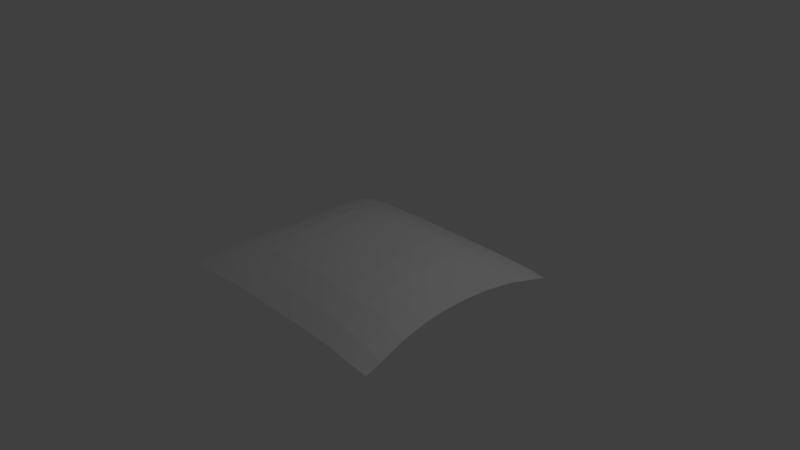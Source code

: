 # Source: Sail_1.blend  (saved by Blender 2.79.0; exported with 4.5.12 LTS)
import bpy
from mathutils import Matrix  # noqa: F401  (used for matrix-valued properties, if any)

bpy.ops.wm.read_factory_settings(use_empty=True)
scene = bpy.context.scene
scene.name = 'Scene'

# ---- collections
col_collection_1 = bpy.data.collections.new('Collection 1'); scene.collection.children.link(col_collection_1)

# ---- world
world_world = bpy.data.worlds.new('World'); scene.world = world_world
world_world.color = (0.05088, 0.05088, 0.05088)
world_world.use_sun_shadow = False
world_world.sun_shadow_jitter_overblur = 0.0
world_world.cycles.sampling_method = 'MANUAL'

# ---- cameras
cam_camera = bpy.data.cameras.new('Camera')
cam_camera.clip_end = 100.0
cam_camera.lens = 35.0
cam_camera.sensor_width = 32.0
cam_camera.sensor_height = 18.0
cam_camera.ortho_scale = 7.314
cam_camera.dof.focus_distance = 0.0
cam_camera.dof.aperture_fstop = 128.0

# ---- lights
light_lamp = bpy.data.lights.new('Lamp', 'POINT')
light_lamp.transmission_factor = 0.0
light_lamp.cutoff_distance = 30.0
light_lamp.energy = 100.0
light_lamp.shadow_buffer_clip_start = 1.001
light_lamp.shadow_soft_size = 0.1
light_lamp.shadow_maximum_resolution = 0.006
light_lamp.use_absolute_resolution = True

# ---- meshes
me_grid = bpy.data.meshes.new('Grid')
me_grid.from_pydata([(-1.269, -1.236, -0.2799), (-0.9154, -1.146, -0.1826), (-0.6539, -1.146, -0.1826), (-0.3923, -1.146, -0.1826), (-0.1308, -1.146, -0.1826), (0.1308, -1.146, -0.1826), (0.3923, -1.146, -0.1826), (0.6539, -1.146, -0.1826), (0.9154, -1.146, -0.1826), (1.269, -1.236, -0.2799), (-1.203, -0.9353, -0.09795), (-0.7778, -0.7778, 0.1183), (-0.5556, -0.7778, 0.1183), (-0.3333, -0.7778, 0.1183), (-0.1111, -0.7778, 0.1183), (0.1111, -0.7778, 0.1183), (0.3333, -0.7778, 0.1183), (0.5556, -0.7778, 0.1183), (0.7778, -0.7778, 0.1183), (1.203, -0.9353, -0.09795), (-1.106, -0.6143, -0.0472), (-0.7778, -0.5556, 0.1625), (-0.5556, -0.5556, 0.2213), (-0.3333, -0.5556, 0.2213), (-0.1111, -0.5556, 0.2213), (0.1111, -0.5556, 0.2213), (0.3333, -0.5556, 0.2213), (0.5556, -0.5556, 0.2213), (0.7778, -0.5556, 0.1625), (1.106, -0.6143, -0.0472), (-1.065, -0.3549, -0.0472), (-0.7778, -0.3333, 0.1981), (-0.5556, -0.3333, 0.2858), (-0.3333, -0.3333, 0.2858), (-0.1111, -0.3333, 0.2858), (0.1111, -0.3333, 0.2858), (0.3333, -0.3333, 0.2858), (0.5556, -0.3333, 0.2858), (0.7778, -0.3333, 0.1981), (1.065, -0.3549, -0.0472), (-1.023, -0.1137, -0.0472), (-0.7778, -0.1111, 0.1981), (-0.5556, -0.1111, 0.315), (-0.3333, -0.1111, 0.315), (-0.1111, -0.1111, 0.315), (0.1111, -0.1111, 0.315), (0.3333, -0.1111, 0.315), (0.5556, -0.1111, 0.315), (0.7778, -0.1111, 0.1981), (1.023, -0.1137, -0.0472), (-1.023, 0.1137, -0.0472), (-0.7778, 0.1111, 0.1981), (-0.5556, 0.1111, 0.3477), (-0.3333, 0.1111, 0.3477), (-0.1111, 0.1111, 0.3477), (0.1111, 0.1111, 0.3477), (0.3333, 0.1111, 0.3477), (0.5556, 0.1111, 0.3477), (0.7778, 0.1111, 0.1981), (1.023, 0.1137, -0.0472), (-1.065, 0.3549, -0.0472), (-0.7778, 0.3333, 0.1981), (-0.5556, 0.3333, 0.3477), (-0.3333, 0.3333, 0.3477), (-0.1111, 0.3333, 0.3477), (0.1111, 0.3333, 0.3477), (0.3333, 0.3333, 0.3477), (0.5556, 0.3333, 0.3477), (0.7778, 0.3333, 0.1981), (1.065, 0.3549, -0.0472), (-1.106, 0.6143, -0.0472), (-0.7778, 0.5556, 0.1981), (-0.5556, 0.5556, 0.315), (-0.3333, 0.5556, 0.3477), (-0.1111, 0.5556, 0.3477), (0.1111, 0.5556, 0.3477), (0.3333, 0.5556, 0.3477), (0.5556, 0.5556, 0.315), (0.7778, 0.5556, 0.1981), (1.106, 0.6143, -0.0472), (-1.203, 0.9353, -0.09795), (-0.7778, 0.7778, 0.1183), (-0.5556, 0.7778, 0.1183), (-0.3333, 0.7778, 0.1183), (-0.1111, 0.7778, 0.1183), (0.1111, 0.7778, 0.1183), (0.3333, 0.7778, 0.1183), (0.5556, 0.7778, 0.1183), (0.8131, 0.7803, 0.1077), (1.203, 0.9353, -0.09795), (-1.236, 1.236, -0.2777), (-0.8917, 1.146, -0.1831), (-0.6369, 1.146, -0.1831), (-0.3821, 1.146, -0.1831), (-0.1274, 1.146, -0.1831), (0.1274, 1.146, -0.1831), (0.3821, 1.146, -0.1831), (0.6369, 1.146, -0.1831), (0.8917, 1.146, -0.1831), (1.236, 1.236, -0.2777)], [], [(0, 1, 11, 10), (1, 2, 12, 11), (2, 3, 13, 12), (3, 4, 14, 13), (4, 5, 15, 14), (5, 6, 16, 15), (6, 7, 17, 16), (7, 8, 18, 17), (8, 9, 19, 18), (10, 11, 21, 20), (11, 12, 22, 21), (12, 13, 23, 22), (13, 14, 24, 23), (14, 15, 25, 24), (15, 16, 26, 25), (16, 17, 27, 26), (17, 18, 28, 27), (18, 19, 29, 28), (20, 21, 31, 30), (21, 22, 32, 31), (22, 23, 33, 32), (23, 24, 34, 33), (24, 25, 35, 34), (25, 26, 36, 35), (26, 27, 37, 36), (27, 28, 38, 37), (28, 29, 39, 38), (30, 31, 41, 40), (31, 32, 42, 41), (32, 33, 43, 42), (33, 34, 44, 43), (34, 35, 45, 44), (35, 36, 46, 45), (36, 37, 47, 46), (37, 38, 48, 47), (38, 39, 49, 48), (40, 41, 51, 50), (41, 42, 52, 51), (42, 43, 53, 52), (43, 44, 54, 53), (44, 45, 55, 54), (45, 46, 56, 55), (46, 47, 57, 56), (47, 48, 58, 57), (48, 49, 59, 58), (50, 51, 61, 60), (51, 52, 62, 61), (52, 53, 63, 62), (53, 54, 64, 63), (54, 55, 65, 64), (55, 56, 66, 65), (56, 57, 67, 66), (57, 58, 68, 67), (58, 59, 69, 68), (60, 61, 71, 70), (61, 62, 72, 71), (62, 63, 73, 72), (63, 64, 74, 73), (64, 65, 75, 74), (65, 66, 76, 75), (66, 67, 77, 76), (67, 68, 78, 77), (68, 69, 79, 78), (70, 71, 81, 80), (71, 72, 82, 81), (72, 73, 83, 82), (73, 74, 84, 83), (74, 75, 85, 84), (75, 76, 86, 85), (76, 77, 87, 86), (77, 78, 88, 87), (78, 79, 89, 88), (80, 81, 91, 90), (81, 82, 92, 91), (82, 83, 93, 92), (83, 84, 94, 93), (84, 85, 95, 94), (85, 86, 96, 95), (86, 87, 97, 96), (87, 88, 98, 97), (88, 89, 99, 98)])
me_grid.use_remesh_preserve_volume = False
me_grid.use_remesh_preserve_attributes = False
me_grid.use_mirror_vertex_groups = False
me_grid.update()

# ---- objects
ob_grid = bpy.data.objects.new('Grid', me_grid)
ob_lamp = bpy.data.objects.new('Lamp', light_lamp)
ob_camera = bpy.data.objects.new('Camera', cam_camera)

# ---- transforms, parenting, visibility, modifiers, constraints
ob_grid.location = (0.2039, -0.1802, 9.051e-06)
ob_grid.scale = (1.619, 1.499, 1.0)
ob_grid.lineart.crease_threshold = 0.0
_m = ob_grid.modifiers.new('Smooth', 'SMOOTH')
_m.factor = 0.76
_m.iterations = 5
ob_lamp.location = (4.076, 1.005, 5.904)
ob_lamp.rotation_euler = (0.6503, 0.05522, 1.866)
ob_lamp.lock_rotations_4d = False
ob_lamp.empty_display_type = 'ARROWS'
ob_lamp.color = (0.0, 0.0, 0.0, 0.0)
ob_lamp.lineart.crease_threshold = 0.0
ob_camera.location = (7.481, -6.508, 5.344)
ob_camera.rotation_euler = (1.109, 0.0, 0.8149)
ob_camera.lock_rotations_4d = False
ob_camera.empty_display_type = 'ARROWS'
ob_camera.color = (0.0, 0.0, 0.0, 0.0)
ob_camera.display_type = 'WIRE'
ob_camera.lineart.crease_threshold = 0.0

# ---- collection membership
col_collection_1.objects.link(ob_grid)
col_collection_1.objects.link(ob_lamp)
col_collection_1.objects.link(ob_camera)

# ---- scene / render settings (as saved in the file)
scene.camera = ob_camera
scene.frame_start = 1; scene.frame_end = 250; scene.frame_set(1)
scene.render.engine = 'BLENDER_EEVEE_NEXT'
scene.render.resolution_percentage = 50
scene.render.dither_intensity = 0.0
scene.cycles.use_denoising = False
scene.cycles.samples = 128
scene.cycles.sampling_pattern = 'TABULATED_SOBOL'
scene.cycles.use_adaptive_sampling = False
scene.cycles.use_light_tree = False
scene.cycles.blur_glossy = 0.0
scene.cycles.sample_clamp_indirect = 0.0
scene.view_settings.view_transform = 'Standard'
bpy.context.view_layer.update()

